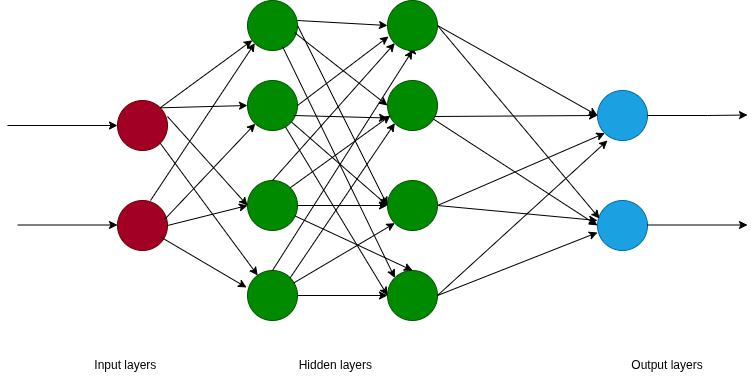

The diagram above was exported from draw.io. Its source (the exported page's mxGraphModel, read from the mxfile embedded in the PNG):
<mxGraphModel dx="1434" dy="826" grid="1" gridSize="10" guides="1" tooltips="1" connect="1" arrows="1" fold="1" page="1" pageScale="1" pageWidth="850" pageHeight="1100" math="0" shadow="0">
  <root>
    <mxCell id="0" />
    <mxCell id="1" parent="0" />
    <mxCell id="nHzwpHCKaiYG66uOhNnN-1" value="" style="ellipse;whiteSpace=wrap;html=1;aspect=fixed;fillColor=#a20025;strokeColor=#6F0000;fontColor=#ffffff;" vertex="1" parent="1">
      <mxGeometry x="120" y="270" width="50" height="50" as="geometry" />
    </mxCell>
    <mxCell id="nHzwpHCKaiYG66uOhNnN-2" value="" style="ellipse;whiteSpace=wrap;html=1;aspect=fixed;fillColor=#a20025;strokeColor=#6F0000;fontColor=#ffffff;" vertex="1" parent="1">
      <mxGeometry x="120" y="370" width="50" height="50" as="geometry" />
    </mxCell>
    <mxCell id="nHzwpHCKaiYG66uOhNnN-4" value="" style="ellipse;whiteSpace=wrap;html=1;aspect=fixed;fillColor=#008a00;fontColor=#ffffff;strokeColor=#005700;" vertex="1" parent="1">
      <mxGeometry x="250" y="170" width="50" height="50" as="geometry" />
    </mxCell>
    <mxCell id="nHzwpHCKaiYG66uOhNnN-5" value="" style="ellipse;whiteSpace=wrap;html=1;aspect=fixed;fillColor=#008a00;fontColor=#ffffff;strokeColor=#005700;" vertex="1" parent="1">
      <mxGeometry x="250" y="250" width="50" height="50" as="geometry" />
    </mxCell>
    <mxCell id="nHzwpHCKaiYG66uOhNnN-6" value="" style="ellipse;whiteSpace=wrap;html=1;aspect=fixed;fillColor=#008a00;fontColor=#ffffff;strokeColor=#005700;" vertex="1" parent="1">
      <mxGeometry x="250" y="350" width="50" height="50" as="geometry" />
    </mxCell>
    <mxCell id="nHzwpHCKaiYG66uOhNnN-7" value="" style="ellipse;whiteSpace=wrap;html=1;aspect=fixed;fillColor=#008a00;fontColor=#ffffff;strokeColor=#005700;" vertex="1" parent="1">
      <mxGeometry x="250" y="440" width="50" height="50" as="geometry" />
    </mxCell>
    <mxCell id="nHzwpHCKaiYG66uOhNnN-8" value="" style="ellipse;whiteSpace=wrap;html=1;aspect=fixed;fillColor=#008a00;fontColor=#ffffff;strokeColor=#005700;" vertex="1" parent="1">
      <mxGeometry x="390" y="440" width="50" height="50" as="geometry" />
    </mxCell>
    <mxCell id="nHzwpHCKaiYG66uOhNnN-9" value="" style="ellipse;whiteSpace=wrap;html=1;aspect=fixed;fillColor=#008a00;fontColor=#ffffff;strokeColor=#005700;" vertex="1" parent="1">
      <mxGeometry x="390" y="350" width="50" height="50" as="geometry" />
    </mxCell>
    <mxCell id="nHzwpHCKaiYG66uOhNnN-10" value="" style="ellipse;whiteSpace=wrap;html=1;aspect=fixed;fillColor=#008a00;fontColor=#ffffff;strokeColor=#005700;" vertex="1" parent="1">
      <mxGeometry x="390" y="250" width="50" height="50" as="geometry" />
    </mxCell>
    <mxCell id="nHzwpHCKaiYG66uOhNnN-12" style="edgeStyle=orthogonalEdgeStyle;rounded=0;orthogonalLoop=1;jettySize=auto;html=1;exitX=0.5;exitY=1;exitDx=0;exitDy=0;" edge="1" parent="1" source="nHzwpHCKaiYG66uOhNnN-11">
      <mxGeometry relative="1" as="geometry">
        <mxPoint x="410" y="220" as="targetPoint" />
      </mxGeometry>
    </mxCell>
    <mxCell id="nHzwpHCKaiYG66uOhNnN-11" value="" style="ellipse;whiteSpace=wrap;html=1;aspect=fixed;fillColor=#008a00;fontColor=#ffffff;strokeColor=#005700;" vertex="1" parent="1">
      <mxGeometry x="390" y="170" width="50" height="50" as="geometry" />
    </mxCell>
    <mxCell id="nHzwpHCKaiYG66uOhNnN-13" value="" style="ellipse;whiteSpace=wrap;html=1;aspect=fixed;fillColor=#1ba1e2;strokeColor=#006EAF;fontColor=#ffffff;" vertex="1" parent="1">
      <mxGeometry x="600" y="260" width="50" height="50" as="geometry" />
    </mxCell>
    <mxCell id="nHzwpHCKaiYG66uOhNnN-14" value="" style="ellipse;whiteSpace=wrap;html=1;aspect=fixed;fillColor=#1ba1e2;strokeColor=#006EAF;fontColor=#ffffff;" vertex="1" parent="1">
      <mxGeometry x="600" y="370" width="50" height="50" as="geometry" />
    </mxCell>
    <mxCell id="nHzwpHCKaiYG66uOhNnN-17" value="" style="endArrow=classic;html=1;rounded=0;exitX=1;exitY=0;exitDx=0;exitDy=0;" edge="1" parent="1" source="nHzwpHCKaiYG66uOhNnN-1" target="nHzwpHCKaiYG66uOhNnN-4">
      <mxGeometry width="50" height="50" relative="1" as="geometry">
        <mxPoint x="160" y="310" as="sourcePoint" />
        <mxPoint x="210" y="260" as="targetPoint" />
      </mxGeometry>
    </mxCell>
    <mxCell id="nHzwpHCKaiYG66uOhNnN-18" value="" style="endArrow=classic;html=1;rounded=0;entryX=0;entryY=0.5;entryDx=0;entryDy=0;exitX=1;exitY=0;exitDx=0;exitDy=0;" edge="1" parent="1" source="nHzwpHCKaiYG66uOhNnN-1" target="nHzwpHCKaiYG66uOhNnN-5">
      <mxGeometry width="50" height="50" relative="1" as="geometry">
        <mxPoint x="160" y="300" as="sourcePoint" />
        <mxPoint x="267" y="223" as="targetPoint" />
      </mxGeometry>
    </mxCell>
    <mxCell id="nHzwpHCKaiYG66uOhNnN-19" value="" style="endArrow=classic;html=1;rounded=0;entryX=0;entryY=0.5;entryDx=0;entryDy=0;exitX=1;exitY=0.32;exitDx=0;exitDy=0;exitPerimeter=0;" edge="1" parent="1" source="nHzwpHCKaiYG66uOhNnN-1" target="nHzwpHCKaiYG66uOhNnN-6">
      <mxGeometry width="50" height="50" relative="1" as="geometry">
        <mxPoint x="180" y="330" as="sourcePoint" />
        <mxPoint x="277" y="233" as="targetPoint" />
      </mxGeometry>
    </mxCell>
    <mxCell id="nHzwpHCKaiYG66uOhNnN-21" value="" style="endArrow=classic;html=1;rounded=0;exitX=1;exitY=1;exitDx=0;exitDy=0;" edge="1" parent="1" source="nHzwpHCKaiYG66uOhNnN-1" target="nHzwpHCKaiYG66uOhNnN-7">
      <mxGeometry width="50" height="50" relative="1" as="geometry">
        <mxPoint x="190" y="340" as="sourcePoint" />
        <mxPoint x="287" y="243" as="targetPoint" />
      </mxGeometry>
    </mxCell>
    <mxCell id="nHzwpHCKaiYG66uOhNnN-22" value="" style="endArrow=classic;html=1;rounded=0;exitX=0.66;exitY=0;exitDx=0;exitDy=0;exitPerimeter=0;entryX=0;entryY=1;entryDx=0;entryDy=0;" edge="1" parent="1" source="nHzwpHCKaiYG66uOhNnN-2" target="nHzwpHCKaiYG66uOhNnN-4">
      <mxGeometry width="50" height="50" relative="1" as="geometry">
        <mxPoint x="200" y="350" as="sourcePoint" />
        <mxPoint x="297" y="253" as="targetPoint" />
      </mxGeometry>
    </mxCell>
    <mxCell id="nHzwpHCKaiYG66uOhNnN-24" value="" style="endArrow=classic;html=1;rounded=0;exitX=0.94;exitY=0.38;exitDx=0;exitDy=0;exitPerimeter=0;" edge="1" parent="1" source="nHzwpHCKaiYG66uOhNnN-2" target="nHzwpHCKaiYG66uOhNnN-5">
      <mxGeometry width="50" height="50" relative="1" as="geometry">
        <mxPoint x="170" y="390" as="sourcePoint" />
        <mxPoint x="220" y="340" as="targetPoint" />
      </mxGeometry>
    </mxCell>
    <mxCell id="nHzwpHCKaiYG66uOhNnN-25" value="" style="endArrow=classic;html=1;rounded=0;exitX=1;exitY=0.5;exitDx=0;exitDy=0;entryX=0;entryY=0.5;entryDx=0;entryDy=0;" edge="1" parent="1" source="nHzwpHCKaiYG66uOhNnN-2" target="nHzwpHCKaiYG66uOhNnN-6">
      <mxGeometry width="50" height="50" relative="1" as="geometry">
        <mxPoint x="177" y="399" as="sourcePoint" />
        <mxPoint x="267" y="312" as="targetPoint" />
      </mxGeometry>
    </mxCell>
    <mxCell id="nHzwpHCKaiYG66uOhNnN-26" value="" style="endArrow=classic;html=1;rounded=0;exitX=0.88;exitY=0.74;exitDx=0;exitDy=0;exitPerimeter=0;entryX=-0.02;entryY=0.34;entryDx=0;entryDy=0;entryPerimeter=0;" edge="1" parent="1" source="nHzwpHCKaiYG66uOhNnN-2" target="nHzwpHCKaiYG66uOhNnN-7">
      <mxGeometry width="50" height="50" relative="1" as="geometry">
        <mxPoint x="187" y="409" as="sourcePoint" />
        <mxPoint x="277" y="322" as="targetPoint" />
      </mxGeometry>
    </mxCell>
    <mxCell id="nHzwpHCKaiYG66uOhNnN-27" value="" style="endArrow=classic;html=1;rounded=0;entryX=0;entryY=0.5;entryDx=0;entryDy=0;" edge="1" parent="1" target="nHzwpHCKaiYG66uOhNnN-11">
      <mxGeometry width="50" height="50" relative="1" as="geometry">
        <mxPoint x="300" y="190" as="sourcePoint" />
        <mxPoint x="350" y="140" as="targetPoint" />
      </mxGeometry>
    </mxCell>
    <mxCell id="nHzwpHCKaiYG66uOhNnN-28" value="" style="endArrow=classic;html=1;rounded=0;entryX=0;entryY=0.5;entryDx=0;entryDy=0;exitX=0.92;exitY=0.7;exitDx=0;exitDy=0;exitPerimeter=0;" edge="1" parent="1" source="nHzwpHCKaiYG66uOhNnN-5">
      <mxGeometry width="50" height="50" relative="1" as="geometry">
        <mxPoint x="300" y="282.5" as="sourcePoint" />
        <mxPoint x="390" y="287.5" as="targetPoint" />
      </mxGeometry>
    </mxCell>
    <mxCell id="nHzwpHCKaiYG66uOhNnN-29" value="" style="endArrow=classic;html=1;rounded=0;entryX=0;entryY=0.5;entryDx=0;entryDy=0;exitX=0.94;exitY=0.64;exitDx=0;exitDy=0;exitPerimeter=0;" edge="1" parent="1" source="nHzwpHCKaiYG66uOhNnN-4" target="nHzwpHCKaiYG66uOhNnN-10">
      <mxGeometry width="50" height="50" relative="1" as="geometry">
        <mxPoint x="310" y="200" as="sourcePoint" />
        <mxPoint x="400" y="205" as="targetPoint" />
      </mxGeometry>
    </mxCell>
    <mxCell id="nHzwpHCKaiYG66uOhNnN-30" value="" style="endArrow=classic;html=1;rounded=0;entryX=0;entryY=0.5;entryDx=0;entryDy=0;exitX=1;exitY=0.5;exitDx=0;exitDy=0;" edge="1" parent="1" source="nHzwpHCKaiYG66uOhNnN-4" target="nHzwpHCKaiYG66uOhNnN-9">
      <mxGeometry width="50" height="50" relative="1" as="geometry">
        <mxPoint x="320" y="210" as="sourcePoint" />
        <mxPoint x="410" y="215" as="targetPoint" />
      </mxGeometry>
    </mxCell>
    <mxCell id="nHzwpHCKaiYG66uOhNnN-31" value="" style="endArrow=classic;html=1;rounded=0;entryX=0;entryY=0;entryDx=0;entryDy=0;exitX=0.7;exitY=0.92;exitDx=0;exitDy=0;exitPerimeter=0;" edge="1" parent="1" source="nHzwpHCKaiYG66uOhNnN-4" target="nHzwpHCKaiYG66uOhNnN-8">
      <mxGeometry width="50" height="50" relative="1" as="geometry">
        <mxPoint x="330" y="220" as="sourcePoint" />
        <mxPoint x="420" y="225" as="targetPoint" />
      </mxGeometry>
    </mxCell>
    <mxCell id="nHzwpHCKaiYG66uOhNnN-32" value="" style="endArrow=classic;html=1;rounded=0;entryX=0;entryY=0.5;entryDx=0;entryDy=0;" edge="1" parent="1" source="nHzwpHCKaiYG66uOhNnN-5" target="nHzwpHCKaiYG66uOhNnN-9">
      <mxGeometry width="50" height="50" relative="1" as="geometry">
        <mxPoint x="310" y="292.5" as="sourcePoint" />
        <mxPoint x="400" y="297.5" as="targetPoint" />
      </mxGeometry>
    </mxCell>
    <mxCell id="nHzwpHCKaiYG66uOhNnN-33" value="" style="endArrow=classic;html=1;rounded=0;entryX=0;entryY=0.5;entryDx=0;entryDy=0;" edge="1" parent="1" source="nHzwpHCKaiYG66uOhNnN-5" target="nHzwpHCKaiYG66uOhNnN-8">
      <mxGeometry width="50" height="50" relative="1" as="geometry">
        <mxPoint x="320" y="302.5" as="sourcePoint" />
        <mxPoint x="410" y="307.5" as="targetPoint" />
      </mxGeometry>
    </mxCell>
    <mxCell id="nHzwpHCKaiYG66uOhNnN-34" value="" style="endArrow=classic;html=1;rounded=0;entryX=0.02;entryY=0.72;entryDx=0;entryDy=0;exitX=1;exitY=0.5;exitDx=0;exitDy=0;entryPerimeter=0;" edge="1" parent="1" source="nHzwpHCKaiYG66uOhNnN-5" target="nHzwpHCKaiYG66uOhNnN-11">
      <mxGeometry width="50" height="50" relative="1" as="geometry">
        <mxPoint x="330" y="312.5" as="sourcePoint" />
        <mxPoint x="420" y="317.5" as="targetPoint" />
      </mxGeometry>
    </mxCell>
    <mxCell id="nHzwpHCKaiYG66uOhNnN-36" value="" style="endArrow=classic;html=1;rounded=0;exitX=1;exitY=0.5;exitDx=0;exitDy=0;" edge="1" parent="1" source="nHzwpHCKaiYG66uOhNnN-6">
      <mxGeometry width="50" height="50" relative="1" as="geometry">
        <mxPoint x="300" y="390" as="sourcePoint" />
        <mxPoint x="390" y="375" as="targetPoint" />
      </mxGeometry>
    </mxCell>
    <mxCell id="nHzwpHCKaiYG66uOhNnN-37" value="" style="endArrow=classic;html=1;rounded=0;exitX=1;exitY=0;exitDx=0;exitDy=0;entryX=0.06;entryY=0.7;entryDx=0;entryDy=0;entryPerimeter=0;" edge="1" parent="1" source="nHzwpHCKaiYG66uOhNnN-6" target="nHzwpHCKaiYG66uOhNnN-10">
      <mxGeometry width="50" height="50" relative="1" as="geometry">
        <mxPoint x="310" y="385" as="sourcePoint" />
        <mxPoint x="400" y="385" as="targetPoint" />
      </mxGeometry>
    </mxCell>
    <mxCell id="nHzwpHCKaiYG66uOhNnN-38" value="" style="endArrow=classic;html=1;rounded=0;exitX=0.5;exitY=0;exitDx=0;exitDy=0;entryX=0;entryY=1;entryDx=0;entryDy=0;" edge="1" parent="1" source="nHzwpHCKaiYG66uOhNnN-6" target="nHzwpHCKaiYG66uOhNnN-11">
      <mxGeometry width="50" height="50" relative="1" as="geometry">
        <mxPoint x="320" y="395" as="sourcePoint" />
        <mxPoint x="410" y="395" as="targetPoint" />
      </mxGeometry>
    </mxCell>
    <mxCell id="nHzwpHCKaiYG66uOhNnN-39" value="" style="endArrow=classic;html=1;rounded=0;entryX=0.5;entryY=0;entryDx=0;entryDy=0;" edge="1" parent="1" source="nHzwpHCKaiYG66uOhNnN-6" target="nHzwpHCKaiYG66uOhNnN-8">
      <mxGeometry width="50" height="50" relative="1" as="geometry">
        <mxPoint x="330" y="405" as="sourcePoint" />
        <mxPoint x="420" y="405" as="targetPoint" />
      </mxGeometry>
    </mxCell>
    <mxCell id="nHzwpHCKaiYG66uOhNnN-40" value="" style="endArrow=classic;html=1;rounded=0;exitX=0.5;exitY=0;exitDx=0;exitDy=0;entryX=0.5;entryY=1;entryDx=0;entryDy=0;" edge="1" parent="1" source="nHzwpHCKaiYG66uOhNnN-7" target="nHzwpHCKaiYG66uOhNnN-11">
      <mxGeometry width="50" height="50" relative="1" as="geometry">
        <mxPoint x="340" y="415" as="sourcePoint" />
        <mxPoint x="430" y="415" as="targetPoint" />
      </mxGeometry>
    </mxCell>
    <mxCell id="nHzwpHCKaiYG66uOhNnN-41" value="" style="endArrow=classic;html=1;rounded=0;exitX=1;exitY=0.5;exitDx=0;exitDy=0;entryX=0;entryY=0.5;entryDx=0;entryDy=0;" edge="1" parent="1" source="nHzwpHCKaiYG66uOhNnN-7" target="nHzwpHCKaiYG66uOhNnN-8">
      <mxGeometry width="50" height="50" relative="1" as="geometry">
        <mxPoint x="350" y="425" as="sourcePoint" />
        <mxPoint x="440" y="425" as="targetPoint" />
      </mxGeometry>
    </mxCell>
    <mxCell id="nHzwpHCKaiYG66uOhNnN-42" value="" style="endArrow=classic;html=1;rounded=0;exitX=1;exitY=0;exitDx=0;exitDy=0;entryX=0;entryY=1;entryDx=0;entryDy=0;" edge="1" parent="1" source="nHzwpHCKaiYG66uOhNnN-7" target="nHzwpHCKaiYG66uOhNnN-10">
      <mxGeometry width="50" height="50" relative="1" as="geometry">
        <mxPoint x="360" y="435" as="sourcePoint" />
        <mxPoint x="450" y="435" as="targetPoint" />
      </mxGeometry>
    </mxCell>
    <mxCell id="nHzwpHCKaiYG66uOhNnN-43" value="" style="endArrow=classic;html=1;rounded=0;entryX=0;entryY=1;entryDx=0;entryDy=0;" edge="1" parent="1" source="nHzwpHCKaiYG66uOhNnN-7" target="nHzwpHCKaiYG66uOhNnN-9">
      <mxGeometry width="50" height="50" relative="1" as="geometry">
        <mxPoint x="370" y="445" as="sourcePoint" />
        <mxPoint x="460" y="445" as="targetPoint" />
      </mxGeometry>
    </mxCell>
    <mxCell id="nHzwpHCKaiYG66uOhNnN-44" value="" style="endArrow=classic;html=1;rounded=0;entryX=0.04;entryY=0.36;entryDx=0;entryDy=0;entryPerimeter=0;exitX=1;exitY=0.5;exitDx=0;exitDy=0;" edge="1" parent="1" source="nHzwpHCKaiYG66uOhNnN-11" target="nHzwpHCKaiYG66uOhNnN-14">
      <mxGeometry width="50" height="50" relative="1" as="geometry">
        <mxPoint x="530" y="430" as="sourcePoint" />
        <mxPoint x="580" y="380" as="targetPoint" />
      </mxGeometry>
    </mxCell>
    <mxCell id="nHzwpHCKaiYG66uOhNnN-45" value="" style="endArrow=classic;html=1;rounded=0;entryX=0;entryY=0.5;entryDx=0;entryDy=0;" edge="1" parent="1" source="nHzwpHCKaiYG66uOhNnN-10" target="nHzwpHCKaiYG66uOhNnN-14">
      <mxGeometry width="50" height="50" relative="1" as="geometry">
        <mxPoint x="442" y="223" as="sourcePoint" />
        <mxPoint x="612" y="398" as="targetPoint" />
      </mxGeometry>
    </mxCell>
    <mxCell id="nHzwpHCKaiYG66uOhNnN-46" value="" style="endArrow=classic;html=1;rounded=0;exitX=1;exitY=0.5;exitDx=0;exitDy=0;" edge="1" parent="1" source="nHzwpHCKaiYG66uOhNnN-9">
      <mxGeometry width="50" height="50" relative="1" as="geometry">
        <mxPoint x="440" y="390" as="sourcePoint" />
        <mxPoint x="600" y="390" as="targetPoint" />
      </mxGeometry>
    </mxCell>
    <mxCell id="nHzwpHCKaiYG66uOhNnN-47" value="" style="endArrow=classic;html=1;rounded=0;entryX=0;entryY=0.64;entryDx=0;entryDy=0;entryPerimeter=0;exitX=1;exitY=0.5;exitDx=0;exitDy=0;" edge="1" parent="1" source="nHzwpHCKaiYG66uOhNnN-8" target="nHzwpHCKaiYG66uOhNnN-14">
      <mxGeometry width="50" height="50" relative="1" as="geometry">
        <mxPoint x="450" y="467" as="sourcePoint" />
        <mxPoint x="642" y="420" as="targetPoint" />
      </mxGeometry>
    </mxCell>
    <mxCell id="nHzwpHCKaiYG66uOhNnN-48" value="" style="endArrow=classic;html=1;rounded=0;entryX=0;entryY=0.5;entryDx=0;entryDy=0;exitX=1;exitY=0.5;exitDx=0;exitDy=0;" edge="1" parent="1" source="nHzwpHCKaiYG66uOhNnN-11" target="nHzwpHCKaiYG66uOhNnN-13">
      <mxGeometry width="50" height="50" relative="1" as="geometry">
        <mxPoint x="440" y="180" as="sourcePoint" />
        <mxPoint x="490" y="130" as="targetPoint" />
      </mxGeometry>
    </mxCell>
    <mxCell id="nHzwpHCKaiYG66uOhNnN-49" value="" style="endArrow=classic;html=1;rounded=0;entryX=0;entryY=0.5;entryDx=0;entryDy=0;exitX=0.94;exitY=0.72;exitDx=0;exitDy=0;exitPerimeter=0;" edge="1" parent="1" source="nHzwpHCKaiYG66uOhNnN-10" target="nHzwpHCKaiYG66uOhNnN-13">
      <mxGeometry width="50" height="50" relative="1" as="geometry">
        <mxPoint x="450" y="205" as="sourcePoint" />
        <mxPoint x="610" y="305" as="targetPoint" />
      </mxGeometry>
    </mxCell>
    <mxCell id="nHzwpHCKaiYG66uOhNnN-50" value="" style="endArrow=classic;html=1;rounded=0;entryX=0;entryY=1;entryDx=0;entryDy=0;exitX=1;exitY=0.5;exitDx=0;exitDy=0;" edge="1" parent="1" source="nHzwpHCKaiYG66uOhNnN-9" target="nHzwpHCKaiYG66uOhNnN-13">
      <mxGeometry width="50" height="50" relative="1" as="geometry">
        <mxPoint x="460" y="215" as="sourcePoint" />
        <mxPoint x="620" y="315" as="targetPoint" />
      </mxGeometry>
    </mxCell>
    <mxCell id="nHzwpHCKaiYG66uOhNnN-51" value="" style="endArrow=classic;html=1;rounded=0;entryX=0.2;entryY=1;entryDx=0;entryDy=0;exitX=1;exitY=0.5;exitDx=0;exitDy=0;entryPerimeter=0;" edge="1" parent="1" source="nHzwpHCKaiYG66uOhNnN-8" target="nHzwpHCKaiYG66uOhNnN-13">
      <mxGeometry width="50" height="50" relative="1" as="geometry">
        <mxPoint x="470" y="225" as="sourcePoint" />
        <mxPoint x="630" y="325" as="targetPoint" />
      </mxGeometry>
    </mxCell>
    <mxCell id="nHzwpHCKaiYG66uOhNnN-52" value="" style="endArrow=classic;html=1;rounded=0;entryX=0;entryY=0.5;entryDx=0;entryDy=0;" edge="1" parent="1" target="nHzwpHCKaiYG66uOhNnN-1">
      <mxGeometry width="50" height="50" relative="1" as="geometry">
        <mxPoint x="10" y="295" as="sourcePoint" />
        <mxPoint x="120" y="310" as="targetPoint" />
      </mxGeometry>
    </mxCell>
    <mxCell id="nHzwpHCKaiYG66uOhNnN-54" value="" style="endArrow=classic;html=1;rounded=0;" edge="1" parent="1">
      <mxGeometry width="50" height="50" relative="1" as="geometry">
        <mxPoint x="20" y="394.5" as="sourcePoint" />
        <mxPoint x="120" y="394.5" as="targetPoint" />
      </mxGeometry>
    </mxCell>
    <mxCell id="nHzwpHCKaiYG66uOhNnN-55" value="" style="endArrow=classic;html=1;rounded=0;" edge="1" parent="1">
      <mxGeometry width="50" height="50" relative="1" as="geometry">
        <mxPoint x="650" y="285" as="sourcePoint" />
        <mxPoint x="750" y="284.5" as="targetPoint" />
        <Array as="points">
          <mxPoint x="710" y="285" />
        </Array>
      </mxGeometry>
    </mxCell>
    <mxCell id="nHzwpHCKaiYG66uOhNnN-56" value="" style="endArrow=classic;html=1;rounded=0;" edge="1" parent="1">
      <mxGeometry width="50" height="50" relative="1" as="geometry">
        <mxPoint x="650" y="394.5" as="sourcePoint" />
        <mxPoint x="750" y="394.5" as="targetPoint" />
      </mxGeometry>
    </mxCell>
    <mxCell id="nHzwpHCKaiYG66uOhNnN-57" value="Input layers&amp;nbsp;" style="text;html=1;align=center;verticalAlign=middle;whiteSpace=wrap;rounded=0;" vertex="1" parent="1">
      <mxGeometry x="60" y="520" width="140" height="30" as="geometry" />
    </mxCell>
    <mxCell id="nHzwpHCKaiYG66uOhNnN-58" value="Hidden layers&amp;nbsp;" style="text;html=1;align=center;verticalAlign=middle;whiteSpace=wrap;rounded=0;" vertex="1" parent="1">
      <mxGeometry x="240" y="520" width="200" height="30" as="geometry" />
    </mxCell>
    <mxCell id="nHzwpHCKaiYG66uOhNnN-59" value="Output layers" style="text;html=1;align=center;verticalAlign=middle;whiteSpace=wrap;rounded=0;" vertex="1" parent="1">
      <mxGeometry x="590" y="520" width="160" height="30" as="geometry" />
    </mxCell>
  </root>
</mxGraphModel>